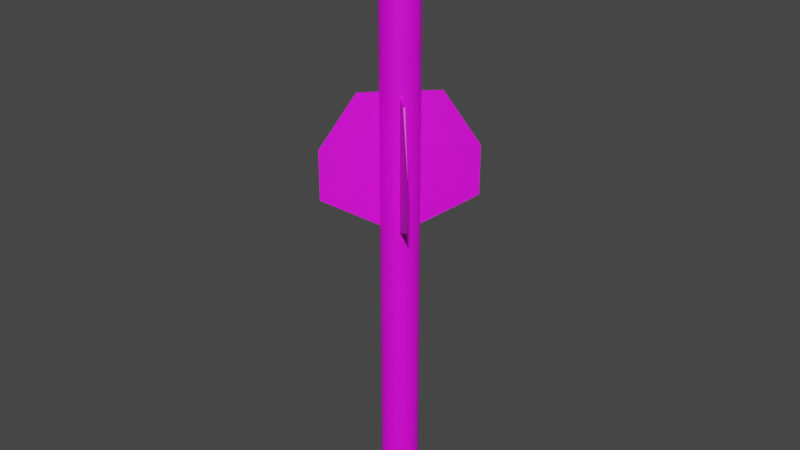 # Source: Red_Top.blend  (saved by Blender 2.80.75; exported with 4.5.12 LTS)
import bpy
from mathutils import Matrix  # noqa: F401  (used for matrix-valued properties, if any)

bpy.ops.wm.read_factory_settings(use_empty=True)
scene = bpy.context.scene
scene.name = 'Scene'

# ---- collections
col_collection = bpy.data.collections.new('Collection'); scene.collection.children.link(col_collection)

# ---- images (referenced by path relative to the original .blend; pixels are not part of the script)
import os
ASSET_DIR = os.environ.get("B2B_ASSET_DIR", "")  # directory of the original .blend (textures are referenced by path, not embedded)
HERE = os.path.dirname(os.path.abspath(__file__))  # packed textures are extracted next to this script under _unpacked/

def load_image(name, relpath, width, height, colorspace="sRGB"):
    """Load a texture the original file referenced (path relative to the .blend, or extracted next to this script)."""
    p = next((c for c in (os.path.join(HERE, relpath), os.path.join(ASSET_DIR, relpath)) if relpath and os.path.exists(c)), "")
    if p:
        img = bpy.data.images.load(p, check_existing=True)
        img.name = name
    else:  # same state as the original file: an image datablock whose file is absent (Cycles renders it pink)
        img = bpy.data.images.new(name, width, height)
        img.source = "FILE"
        img.filepath = "//" + (relpath or name)
    img.colorspace_settings.name = colorspace
    return img
img_red_top_png = load_image('Red Top.png', 'Red Top.png', 1024, 1024, 'sRGB')

# ---- materials (node trees are filled in below, after node groups)
mat_redtop = bpy.data.materials.new('RedTop')
mat_redtop.use_transparent_shadow = False

# ---- material node trees
mat_redtop.use_nodes = True; mat_redtop.node_tree.nodes.clear()
_N = mat_redtop.node_tree.nodes; _L = mat_redtop.node_tree.links
n0 = _N.new('ShaderNodeOutputMaterial'); n0.name = 'Material Output'; n0.location = (300, 300)
n1 = _N.new('ShaderNodeBsdfPrincipled'); n1.name = 'Principled BSDF'; n1.location = (10, 300)
n1.distribution = 'GGX'
n1.subsurface_method = 'BURLEY'
n1.inputs[3].default_value = 1.45
n1.inputs[27].default_value = (0.0, 0.0, 0.0, 1.0)
n1.inputs[28].default_value = 1.0
n2 = _N.new('ShaderNodeTexImage'); n2.name = 'Image Texture'; n2.location = (-336, 71)
n2.image = img_red_top_png
_L.new(n1.outputs[0], n0.inputs[0])
_L.new(n2.outputs[0], n1.inputs[0])
n0.is_active_output = True

# ---- world
world_world = bpy.data.worlds.new('World'); scene.world = world_world
world_world.use_nodes = True; world_world.node_tree.nodes.clear()
_N = world_world.node_tree.nodes; _L = world_world.node_tree.links
n0 = _N.new('ShaderNodeOutputWorld'); n0.name = 'World Output'; n0.location = (300, 300)
n1 = _N.new('ShaderNodeBackground'); n1.name = 'Background'; n1.location = (10, 300)
n1.inputs[0].default_value = (0.05088, 0.05088, 0.05088, 1.0)
_L.new(n1.outputs[0], n0.inputs[0])
n0.is_active_output = True
world_world.color = (0.05088, 0.05088, 0.05088)
world_world.use_sun_shadow = False
world_world.sun_shadow_jitter_overblur = 0.0

# ---- meshes
me_cylinder = bpy.data.meshes.new('Cylinder')
me_cylinder.from_pydata([(0.8815, -17.84, 0.4721), (0.8815, 10.66, 0.4721), (0.7725, -17.84, 0.635), (0.7725, 10.66, 0.635), (0.6338, -17.84, 0.7735), (0.6338, 10.66, 0.7735), (0.4707, -17.84, 0.8823), (0.4707, 10.66, 0.8823), (0.2895, -17.84, 0.9572), (0.2895, 10.66, 0.9572), (0.09721, -17.84, 0.9953), (0.09721, 10.66, 0.9953), (-0.09883, -17.84, 0.9951), (-0.09882, 10.66, 0.9951), (-0.2911, -17.84, 0.9567), (-0.2911, 10.66, 0.9567), (-0.4721, -17.84, 0.8815), (-0.4721, 10.66, 0.8815), (-0.635, -17.84, 0.7725), (-0.635, 10.66, 0.7725), (-0.7735, -17.84, 0.6338), (-0.7735, 10.66, 0.6338), (-0.8823, -17.84, 0.4707), (-0.8823, 10.66, 0.4707), (-0.9572, -17.84, 0.2895), (-0.9572, 10.66, 0.2895), (-0.9953, -17.84, 0.09721), (-0.9953, 10.66, 0.09721), (-0.9951, -17.84, -0.09883), (-0.9951, 10.66, -0.09882), (-0.9567, -17.84, -0.2911), (-0.9567, 10.66, -0.2911), (-0.8815, -17.84, -0.4721), (-0.8815, 10.66, -0.4721), (-0.7725, -17.84, -0.635), (-0.7725, 10.66, -0.635), (-0.6338, -17.84, -0.7735), (-0.6338, 10.66, -0.7735), (-0.4707, -17.84, -0.8823), (-0.4707, 10.66, -0.8823), (-0.2895, -17.84, -0.9572), (-0.2895, 10.66, -0.9572), (-0.09721, -17.84, -0.9953), (-0.09721, 10.66, -0.9953), (0.09882, -17.84, -0.9951), (0.09883, 10.66, -0.9951), (0.2911, -17.84, -0.9567), (0.2911, 10.66, -0.9567), (0.4721, -17.84, -0.8815), (0.4721, 10.66, -0.8815), (0.635, -17.84, -0.7725), (0.635, 10.66, -0.7725), (0.7735, -17.84, -0.6338), (0.7735, 10.66, -0.6338), (0.8823, -17.84, -0.4707), (0.8823, 10.66, -0.4707), (0.9572, -17.84, -0.2895), (0.9572, 10.66, -0.2895), (0.9953, -17.84, -0.09721), (0.9953, 10.66, -0.09721), (0.9951, -17.84, 0.09883), (0.9951, 10.66, 0.09883), (0.9567, -17.84, 0.2911), (0.9567, 10.66, 0.2911), (0.5643, 11.47, 0.4639), (0.644, 11.47, 0.3449), (0.463, 11.47, 0.5651), (0.3438, 11.47, 0.6445), (0.2115, 11.47, 0.6992), (0.07102, 11.47, 0.7271), (-0.07219, 11.47, 0.727), (-0.2126, 11.47, 0.6989), (-0.3449, 11.47, 0.644), (-0.4639, 11.47, 0.5643), (-0.5651, 11.47, 0.463), (-0.6445, 11.47, 0.3438), (-0.6992, 11.47, 0.2115), (-0.7271, 11.47, 0.07102), (-0.7269, 11.47, -0.07219), (-0.6989, 11.47, -0.2126), (-0.644, 11.47, -0.3449), (-0.5643, 11.47, -0.4639), (-0.463, 11.47, -0.5651), (-0.3438, 11.47, -0.6445), (-0.2115, 11.47, -0.6992), (-0.07101, 11.47, -0.7271), (0.0722, 11.47, -0.7269), (0.2126, 11.47, -0.6989), (0.3449, 11.47, -0.644), (0.4639, 11.47, -0.5643), (0.5651, 11.47, -0.463), (0.6445, 11.47, -0.3438), (0.6992, 11.47, -0.2115), (0.7271, 11.47, -0.07101), (0.727, 11.47, 0.0722), (0.6989, 11.47, 0.2126), (0.6672, 11.47, 0.5485), (0.7614, 11.47, 0.4078), (0.5474, 11.47, 0.6681), (0.4065, 11.47, 0.762), (0.25, 11.47, 0.8267), (0.08396, 11.47, 0.8596), (-0.08535, 11.47, 0.8595), (-0.2514, 11.47, 0.8263), (-0.4078, 11.47, 0.7614), (-0.5485, 11.47, 0.6672), (-0.6681, 11.47, 0.5474), (-0.762, 11.47, 0.4065), (-0.8267, 11.47, 0.25), (-0.8596, 11.47, 0.08396), (-0.8595, 11.47, -0.08535), (-0.8263, 11.47, -0.2514), (-0.7614, 11.47, -0.4078), (-0.6672, 11.47, -0.5485), (-0.5474, 11.47, -0.6681), (-0.4065, 11.47, -0.762), (-0.25, 11.47, -0.8267), (-0.08396, 11.47, -0.8596), (0.08536, 11.47, -0.8595), (0.2514, 11.47, -0.8263), (0.4078, 11.47, -0.7614), (0.5485, 11.47, -0.6672), (0.6681, 11.47, -0.5474), (0.762, 11.47, -0.4065), (0.8267, 11.47, -0.25), (0.8596, 11.47, -0.08396), (0.8595, 11.47, 0.08536), (0.8263, 11.47, 0.2514), (0.5643, 10.64, 0.4639), (0.644, 10.64, 0.3449), (0.463, 10.64, 0.5651), (0.3438, 10.64, 0.6445), (0.2115, 10.64, 0.6992), (0.07101, 10.64, 0.7271), (-0.07219, 10.64, 0.727), (-0.2126, 10.64, 0.6989), (-0.3449, 10.64, 0.644), (-0.4639, 10.64, 0.5643), (-0.5651, 10.64, 0.463), (-0.6445, 10.64, 0.3438), (-0.6992, 10.64, 0.2115), (-0.7271, 10.64, 0.07102), (-0.7269, 10.64, -0.07219), (-0.6989, 10.64, -0.2126), (-0.644, 10.64, -0.3449), (-0.5643, 10.64, -0.4639), (-0.463, 10.64, -0.5651), (-0.3438, 10.64, -0.6445), (-0.2115, 10.64, -0.6992), (-0.07101, 10.64, -0.7271), (0.0722, 10.64, -0.7269), (0.2126, 10.64, -0.6989), (0.3449, 10.64, -0.644), (0.4639, 10.64, -0.5643), (0.5651, 10.64, -0.463), (0.6445, 10.64, -0.3438), (0.6992, 10.64, -0.2115), (0.7271, 10.64, -0.07101), (0.727, 10.64, 0.0722), (0.6989, 10.64, 0.2126), (0.7997, -18.09, 0.4283), (0.7008, -18.09, 0.576), (0.5749, -18.09, 0.7017), (0.427, -18.09, 0.8004), (0.2626, -18.09, 0.8683), (0.08818, -18.09, 0.9028), (-0.08965, -18.09, 0.9027), (-0.264, -18.09, 0.8679), (-0.4283, -18.09, 0.7997), (-0.5761, -18.09, 0.7008), (-0.7017, -18.09, 0.5749), (-0.8004, -18.09, 0.427), (-0.8683, -18.09, 0.2626), (-0.9028, -18.09, 0.08818), (-0.9027, -18.09, -0.08965), (-0.8679, -18.09, -0.264), (-0.7997, -18.09, -0.4283), (-0.7008, -18.09, -0.576), (-0.5749, -18.09, -0.7017), (-0.427, -18.09, -0.8004), (-0.2626, -18.09, -0.8683), (-0.08818, -18.09, -0.9028), (0.08965, -18.09, -0.9027), (0.264, -18.09, -0.8679), (0.4283, -18.09, -0.7997), (0.576, -18.09, -0.7008), (0.7017, -18.09, -0.5749), (0.8004, -18.09, -0.427), (0.8683, -18.09, -0.2626), (0.9028, -18.09, -0.08818), (0.9027, -18.09, 0.08965), (0.8679, -18.09, 0.264), (0.6162, -18.4, 0.33), (0.5399, -18.4, 0.4438), (0.443, -18.4, 0.5407), (0.329, -18.4, 0.6167), (0.2024, -18.4, 0.669), (0.06794, -18.4, 0.6956), (-0.06908, -18.4, 0.6955), (-0.2034, -18.4, 0.6687), (-0.33, -18.4, 0.6162), (-0.4439, -18.4, 0.5399), (-0.5407, -18.4, 0.443), (-0.6167, -18.4, 0.329), (-0.669, -18.4, 0.2024), (-0.6956, -18.4, 0.06794), (-0.6955, -18.4, -0.06907), (-0.6687, -18.4, -0.2034), (-0.6162, -18.4, -0.33), (-0.5399, -18.4, -0.4438), (-0.443, -18.4, -0.5407), (-0.329, -18.4, -0.6167), (-0.2024, -18.4, -0.669), (-0.06795, -18.4, -0.6956), (0.06907, -18.4, -0.6955), (0.2034, -18.4, -0.6687), (0.33, -18.4, -0.6162), (0.4438, -18.4, -0.5399), (0.5407, -18.4, -0.443), (0.6167, -18.4, -0.329), (0.669, -18.4, -0.2024), (0.6956, -18.4, -0.06794), (0.6955, -18.4, 0.06907), (0.6687, -18.4, 0.2034), (-2.164e-06, -18.67, 0.0), (0.9951, -3.513, 0.09883), (0.9953, -3.513, -0.09721), (0.9572, -3.513, -0.2895), (0.8823, -3.513, -0.4707), (0.7735, -3.513, -0.6338), (0.635, -3.513, -0.7725), (0.4721, -3.513, -0.8815), (0.2911, -3.513, -0.9567), (0.09882, -3.513, -0.9951), (-0.09721, -3.513, -0.9953), (-0.2895, -3.513, -0.9572), (-0.4707, -3.513, -0.8823), (-0.6338, -3.513, -0.7735), (-0.7725, -3.513, -0.635), (-0.8815, -3.513, -0.4721), (-0.9567, -3.513, -0.2911), (-0.9951, -3.513, -0.09882), (-0.9953, -3.513, 0.09721), (-0.9572, -3.513, 0.2895), (-0.8823, -3.513, 0.4707), (-0.7735, -3.513, 0.6338), (-0.635, -3.513, 0.7725), (-0.4721, -3.513, 0.8815), (-0.2911, -3.513, 0.9567), (-0.09883, -3.513, 0.9951), (0.09721, -3.513, 0.9953), (0.2895, -3.513, 0.9572), (0.4707, -3.513, 0.8823), (0.6338, -3.513, 0.7735), (0.7725, -3.513, 0.635), (0.8815, -3.513, 0.4721), (0.9567, -3.513, 0.2911), (0.8815, 3.402, 0.4721), (0.9567, 3.402, 0.2911), (0.9951, 3.402, 0.09883), (0.9953, 3.402, -0.09721), (0.9572, 3.402, -0.2895), (0.8823, 3.402, -0.4707), (0.7735, 3.402, -0.6338), (0.635, 3.402, -0.7725), (0.4721, 3.402, -0.8815), (0.2911, 3.402, -0.9567), (0.09883, 3.402, -0.9951), (-0.09721, 3.402, -0.9953), (-0.2895, 3.402, -0.9572), (-0.4707, 3.402, -0.8823), (-0.6338, 3.402, -0.7735), (-0.7725, 3.402, -0.635), (-0.8815, 3.402, -0.4721), (-0.9567, 3.402, -0.2911), (-0.9951, 3.402, -0.09882), (-0.9953, 3.402, 0.09721), (-0.9572, 3.402, 0.2895), (-0.8823, 3.402, 0.4707), (-0.7735, 3.402, 0.6338), (-0.635, 3.402, 0.7725), (-0.4721, 3.402, 0.8815), (-0.2911, 3.402, 0.9567), (-0.09882, 3.402, 0.9951), (0.09721, 3.402, 0.9953), (0.2895, 3.402, 0.9572), (0.4707, 3.402, 0.8823), (0.6338, 3.402, 0.7735), (0.7725, 3.402, 0.635), (0.8815, 8.795, 0.4721), (0.9567, 8.795, 0.2911), (0.9951, 8.795, 0.09883), (0.9953, 8.795, -0.09721), (0.9572, 8.795, -0.2895), (0.8823, 8.795, -0.4707), (0.7735, 8.795, -0.6338), (0.635, 8.795, -0.7725), (0.4721, 8.795, -0.8815), (0.2911, 8.795, -0.9567), (0.09883, 8.795, -0.9951), (-0.09721, 8.795, -0.9953), (-0.2895, 8.795, -0.9572), (-0.4707, 8.795, -0.8823), (-0.6338, 8.795, -0.7735), (-0.7725, 8.795, -0.635), (-0.8815, 8.795, -0.4721), (-0.9567, 8.795, -0.2911), (-0.9951, 8.795, -0.09882), (-0.9953, 8.795, 0.09721), (-0.9572, 8.795, 0.2895), (-0.8823, 8.795, 0.4707), (-0.7735, 8.795, 0.6338), (-0.635, 8.795, 0.7725), (-0.4721, 8.795, 0.8815), (-0.2911, 8.795, 0.9567), (-0.09882, 8.795, 0.9951), (0.09721, 8.795, 0.9953), (0.2895, 8.795, 0.9572), (0.4707, 8.795, 0.8823), (0.6338, 8.795, 0.7735), (0.7725, 8.795, 0.635), (-2.061, 3.402, -0.05068), (-2.061, 3.402, 0.04734), (-3.908, -2.092, -0.00317), (-3.908, 0.56, -0.00317), (2.061, 3.402, 0.05068), (2.061, 3.402, -0.04733), (3.908, -2.092, 0.003177), (3.908, 0.56, 0.003178), (-0.05068, 3.402, 2.061), (0.04734, 3.402, 2.061), (-0.003171, 0.56, 3.908), (-0.003172, -2.092, 3.908), (0.05068, 3.402, -2.061), (-0.04733, 3.402, -2.061), (0.003175, 0.56, -3.908), (-0.002247, 10.66, 2.771), (0.003174, -2.092, -3.908), (0.002252, 10.66, -2.771), (2.771, 10.66, 0.002254), (-2.771, 10.66, -0.002248), (0.4948, 10.64, 0.4067), (0.5646, 10.64, 0.3024), (0.4059, 10.64, 0.4954), (0.3015, 10.64, 0.5651), (0.1854, 10.64, 0.6131), (0.06226, 10.64, 0.6375), (-0.0633, 10.64, 0.6374), (-0.1864, 10.64, 0.6128), (-0.3024, 10.64, 0.5646), (-0.4067, 10.64, 0.4948), (-0.4954, 10.64, 0.4059), (-0.5651, 10.64, 0.3015), (-0.6131, 10.64, 0.1854), (-0.6375, 10.64, 0.06226), (-0.6374, 10.64, -0.06329), (-0.6128, 10.64, -0.1864), (-0.5646, 10.64, -0.3024), (-0.4948, 10.64, -0.4067), (-0.4059, 10.64, -0.4954), (-0.3015, 10.64, -0.5651), (-0.1854, 10.64, -0.6131), (-0.06226, 10.64, -0.6375), (0.0633, 10.64, -0.6374), (0.1864, 10.64, -0.6128), (0.3024, 10.64, -0.5646), (0.4067, 10.64, -0.4948), (0.4954, 10.64, -0.4059), (0.5651, 10.64, -0.3015), (0.6131, 10.64, -0.1854), (0.6375, 10.64, -0.06226), (0.6374, 10.64, 0.0633), (0.6128, 10.64, 0.1864), (0.4948, 10.64, 0.4067), (0.5646, 10.64, 0.3024), (0.4059, 10.64, 0.4954), (0.3015, 10.64, 0.5651), (0.1854, 10.64, 0.6131), (0.06226, 10.64, 0.6375), (-0.0633, 10.64, 0.6374), (-0.1864, 10.64, 0.6128), (-0.3024, 10.64, 0.5646), (-0.4067, 10.64, 0.4948), (-0.4954, 10.64, 0.4059), (-0.5651, 10.64, 0.3015), (-0.6131, 10.64, 0.1854), (-0.6375, 10.64, 0.06226), (-0.6374, 10.64, -0.06329), (-0.6128, 10.64, -0.1864), (-0.5646, 10.64, -0.3024), (-0.4948, 10.64, -0.4067), (-0.4059, 10.64, -0.4954), (-0.3015, 10.64, -0.5651), (-0.1854, 10.64, -0.6131), (-0.06226, 10.64, -0.6375), (0.0633, 10.64, -0.6374), (0.1864, 10.64, -0.6128), (0.3024, 10.64, -0.5646), (0.4067, 10.64, -0.4948), (0.4954, 10.64, -0.4059), (0.5651, 10.64, -0.3015), (0.6131, 10.64, -0.1854), (0.6375, 10.64, -0.06226), (0.6374, 10.64, 0.0633), (0.6128, 10.64, 0.1864), (0.4948, 11.43, 0.4067), (0.5646, 11.43, 0.3024), (0.4059, 11.43, 0.4954), (0.3015, 11.43, 0.5651), (0.1854, 11.43, 0.6131), (0.06226, 11.43, 0.6375), (-0.0633, 11.43, 0.6374), (-0.1864, 11.43, 0.6128), (-0.3024, 11.43, 0.5646), (-0.4067, 11.43, 0.4948), (-0.4954, 11.43, 0.4059), (-0.5651, 11.43, 0.3015), (-0.6131, 11.43, 0.1854), (-0.6375, 11.43, 0.06227), (-0.6374, 11.43, -0.06329), (-0.6128, 11.43, -0.1864), (-0.5646, 11.43, -0.3024), (-0.4948, 11.43, -0.4067), (-0.4059, 11.43, -0.4954), (-0.3015, 11.43, -0.5651), (-0.1854, 11.43, -0.6131), (-0.06226, 11.43, -0.6375), (0.0633, 11.43, -0.6374), (0.1864, 11.43, -0.6128), (0.3024, 11.43, -0.5646), (0.4067, 11.43, -0.4948), (0.4954, 11.43, -0.4059), (0.5651, 11.43, -0.3015), (0.6131, 11.43, -0.1854), (0.6375, 11.43, -0.06226), (0.6374, 11.43, 0.0633), (0.6128, 11.43, 0.1864), (0.3844, 11.43, 0.316), (0.4387, 11.43, 0.2349), (0.3154, 11.43, 0.3849), (0.2342, 11.43, 0.439), (0.1441, 11.43, 0.4763), (0.04837, 11.43, 0.4953), (-0.04917, 11.43, 0.4952), (-0.1448, 11.43, 0.4761), (-0.2349, 11.43, 0.4387), (-0.316, 11.43, 0.3844), (-0.3849, 11.43, 0.3154), (-0.439, 11.43, 0.2342), (-0.4763, 11.43, 0.1441), (-0.4953, 11.43, 0.04838), (-0.4952, 11.43, -0.04917), (-0.4761, 11.43, -0.1448), (-0.4387, 11.43, -0.2349), (-0.3844, 11.43, -0.316), (-0.3154, 11.43, -0.3849), (-0.2342, 11.43, -0.439), (-0.1441, 11.43, -0.4763), (-0.04837, 11.43, -0.4952), (0.04918, 11.43, -0.4952), (0.1448, 11.43, -0.4761), (0.2349, 11.43, -0.4387), (0.316, 11.43, -0.3844), (0.3849, 11.43, -0.3154), (0.439, 11.43, -0.2342), (0.4763, 11.43, -0.1441), (0.4953, 11.43, -0.04837), (0.4952, 11.43, 0.04918), (0.4761, 11.43, 0.1448), (0.3844, 10.78, 0.316), (0.4387, 10.78, 0.2349), (0.3154, 10.78, 0.3849), (0.2342, 10.78, 0.439), (0.1441, 10.78, 0.4763), (0.04837, 10.78, 0.4953), (-0.04918, 10.78, 0.4952), (-0.1448, 10.78, 0.4761), (-0.2349, 10.78, 0.4387), (-0.316, 10.78, 0.3844), (-0.3849, 10.78, 0.3154), (-0.439, 10.78, 0.2342), (-0.4763, 10.78, 0.1441), (-0.4953, 10.78, 0.04838), (-0.4952, 10.78, -0.04917), (-0.4761, 10.78, -0.1448), (-0.4387, 10.78, -0.2349), (-0.3844, 10.78, -0.316), (-0.3154, 10.78, -0.3849), (-0.2342, 10.78, -0.439), (-0.1441, 10.78, -0.4763), (-0.04837, 10.78, -0.4952), (0.04918, 10.78, -0.4952), (0.1448, 10.78, -0.4761), (0.2349, 10.78, -0.4387), (0.316, 10.78, -0.3844), (0.3849, 10.78, -0.3154), (0.439, 10.78, -0.2342), (0.4763, 10.78, -0.1441), (0.4953, 10.78, -0.04837), (0.4952, 10.78, 0.04918), (0.4761, 10.78, 0.1448)], [], [(289, 1, 3, 320), (320, 3, 5, 319), (319, 5, 7, 318), (318, 7, 9, 317), (317, 9, 11, 316), (315, 13, 15, 314), (314, 15, 17, 313), (313, 17, 19, 312), (312, 19, 21, 311), (311, 21, 23, 310), (310, 23, 25, 309), (309, 25, 27, 308), (307, 29, 31, 306), (306, 31, 33, 305), (305, 33, 35, 304), (304, 35, 37, 303), (303, 37, 39, 302), (302, 39, 41, 301), (301, 41, 43, 300), (300, 338, 299), (299, 45, 47, 298), (298, 47, 49, 297), (297, 49, 51, 296), (296, 51, 53, 295), (295, 53, 55, 294), (294, 55, 57, 293), (293, 57, 59, 292), (15, 13, 102, 103), (291, 61, 63, 290), (290, 63, 1, 289), (4, 6, 163, 162), (86, 85, 149, 150), (33, 31, 111, 112), (51, 49, 120, 121), (7, 5, 98, 99), (25, 23, 107, 108), (43, 41, 116, 117), (61, 59, 125, 126), (17, 15, 103, 104), (35, 33, 112, 113), (53, 51, 121, 122), (9, 7, 99, 100), (27, 25, 108, 109), (45, 43, 117, 118), (63, 61, 126, 127), (19, 17, 104, 105), (37, 35, 113, 114), (55, 53, 122, 123), (11, 9, 100, 101), (29, 27, 109, 110), (47, 45, 118, 119), (3, 1, 97, 96), (1, 63, 127, 97), (21, 19, 105, 106), (39, 37, 114, 115), (57, 55, 123, 124), (13, 11, 101, 102), (31, 29, 110, 111), (49, 47, 119, 120), (5, 3, 96, 98), (23, 21, 106, 107), (41, 39, 115, 116), (59, 57, 124, 125), (65, 64, 96, 97), (64, 66, 98, 96), (66, 67, 99, 98), (67, 68, 100, 99), (68, 69, 101, 100), (69, 70, 102, 101), (70, 71, 103, 102), (71, 72, 104, 103), (72, 73, 105, 104), (73, 74, 106, 105), (74, 75, 107, 106), (75, 76, 108, 107), (76, 77, 109, 108), (77, 78, 110, 109), (78, 79, 111, 110), (79, 80, 112, 111), (80, 81, 113, 112), (81, 82, 114, 113), (82, 83, 115, 114), (83, 84, 116, 115), (84, 85, 117, 116), (85, 86, 118, 117), (86, 87, 119, 118), (87, 88, 120, 119), (88, 89, 121, 120), (89, 90, 122, 121), (90, 91, 123, 122), (91, 92, 124, 123), (92, 93, 125, 124), (93, 94, 126, 125), (94, 95, 127, 126), (95, 65, 97, 127), (136, 135, 348, 349), (73, 72, 136, 137), (87, 86, 150, 151), (74, 73, 137, 138), (88, 87, 151, 152), (75, 74, 138, 139), (89, 88, 152, 153), (76, 75, 139, 140), (90, 89, 153, 154), (77, 76, 140, 141), (91, 90, 154, 155), (78, 77, 141, 142), (64, 65, 129, 128), (92, 91, 155, 156), (79, 78, 142, 143), (66, 64, 128, 130), (93, 92, 156, 157), (80, 79, 143, 144), (67, 66, 130, 131), (94, 93, 157, 158), (81, 80, 144, 145), (68, 67, 131, 132), (95, 94, 158, 159), (82, 81, 145, 146), (69, 68, 132, 133), (65, 95, 159, 129), (83, 82, 146, 147), (70, 69, 133, 134), (84, 83, 147, 148), (71, 70, 134, 135), (85, 84, 148, 149), (72, 71, 135, 136), (160, 161, 193, 192), (22, 24, 172, 171), (40, 42, 181, 180), (58, 60, 190, 189), (14, 16, 168, 167), (32, 34, 177, 176), (50, 52, 186, 185), (6, 8, 164, 163), (24, 26, 173, 172), (42, 44, 182, 181), (60, 62, 191, 190), (16, 18, 169, 168), (34, 36, 178, 177), (52, 54, 187, 186), (8, 10, 165, 164), (26, 28, 174, 173), (44, 46, 183, 182), (0, 2, 161, 160), (62, 0, 160, 191), (18, 20, 170, 169), (36, 38, 179, 178), (54, 56, 188, 187), (10, 12, 166, 165), (28, 30, 175, 174), (46, 48, 184, 183), (2, 4, 162, 161), (20, 22, 171, 170), (38, 40, 180, 179), (56, 58, 189, 188), (12, 14, 167, 166), (30, 32, 176, 175), (48, 50, 185, 184), (195, 196, 224), (187, 188, 220, 219), (174, 175, 207, 206), (161, 162, 194, 193), (188, 189, 221, 220), (175, 176, 208, 207), (162, 163, 195, 194), (189, 190, 222, 221), (176, 177, 209, 208), (163, 164, 196, 195), (190, 191, 223, 222), (177, 178, 210, 209), (164, 165, 197, 196), (191, 160, 192, 223), (178, 179, 211, 210), (165, 166, 198, 197), (179, 180, 212, 211), (166, 167, 199, 198), (180, 181, 213, 212), (167, 168, 200, 199), (181, 182, 214, 213), (168, 169, 201, 200), (182, 183, 215, 214), (169, 170, 202, 201), (183, 184, 216, 215), (170, 171, 203, 202), (184, 185, 217, 216), (171, 172, 204, 203), (185, 186, 218, 217), (172, 173, 205, 204), (186, 187, 219, 218), (173, 174, 206, 205), (62, 256, 255, 0), (222, 223, 224), (209, 210, 224), (196, 197, 224), (223, 192, 224), (210, 211, 224), (197, 198, 224), (211, 212, 224), (198, 199, 224), (212, 213, 224), (199, 200, 224), (213, 214, 224), (200, 201, 224), (214, 215, 224), (201, 202, 224), (215, 216, 224), (202, 203, 224), (216, 217, 224), (203, 204, 224), (217, 218, 224), (204, 205, 224), (218, 219, 224), (205, 206, 224), (192, 193, 224), (219, 220, 224), (206, 207, 224), (193, 194, 224), (220, 221, 224), (207, 208, 224), (194, 195, 224), (221, 222, 224), (208, 209, 224), (60, 225, 256, 62), (58, 226, 225, 60), (56, 227, 226, 58), (54, 228, 227, 56), (52, 229, 228, 54), (50, 230, 229, 52), (48, 231, 230, 50), (46, 232, 231, 48), (44, 233, 232, 46), (42, 234, 233, 44), (40, 235, 234, 42), (38, 236, 235, 40), (36, 237, 236, 38), (34, 238, 237, 36), (32, 239, 238, 34), (30, 240, 239, 32), (28, 241, 240, 30), (26, 242, 241, 28), (24, 243, 242, 26), (22, 244, 243, 24), (20, 245, 244, 22), (18, 246, 245, 20), (16, 247, 246, 18), (14, 248, 247, 16), (12, 249, 248, 14), (10, 250, 249, 12), (8, 251, 250, 10), (6, 252, 251, 8), (4, 253, 252, 6), (2, 254, 253, 4), (0, 255, 254, 2), (256, 258, 257, 255), (225, 259, 258, 256), (227, 261, 260, 226), (228, 262, 261, 227), (229, 263, 262, 228), (230, 264, 263, 229), (231, 265, 264, 230), (232, 266, 265, 231), (233, 267, 266, 232), (268, 267, 333, 334), (235, 269, 268, 234), (236, 270, 269, 235), (237, 271, 270, 236), (238, 272, 271, 237), (239, 273, 272, 238), (240, 274, 273, 239), (241, 275, 274, 240), (243, 277, 276, 242), (244, 278, 277, 243), (245, 279, 278, 244), (246, 280, 279, 245), (247, 281, 280, 246), (248, 282, 281, 247), (249, 283, 282, 248), (251, 285, 284, 250), (252, 286, 285, 251), (253, 287, 286, 252), (254, 288, 287, 253), (255, 257, 288, 254), (258, 290, 289, 257), (259, 291, 290, 258), (260, 292, 291, 259), (261, 293, 292, 260), (262, 294, 293, 261), (263, 295, 294, 262), (264, 296, 295, 263), (265, 297, 296, 264), (266, 298, 297, 265), (267, 299, 298, 266), (268, 300, 299, 267), (269, 301, 300, 268), (270, 302, 301, 269), (271, 303, 302, 270), (272, 304, 303, 271), (273, 305, 304, 272), (274, 306, 305, 273), (275, 307, 306, 274), (276, 308, 307, 275), (277, 309, 308, 276), (278, 310, 309, 277), (279, 311, 310, 278), (280, 312, 311, 279), (281, 313, 312, 280), (282, 314, 313, 281), (283, 315, 314, 282), (284, 316, 315, 283), (285, 317, 316, 284), (286, 318, 317, 285), (287, 319, 318, 286), (288, 320, 319, 287), (257, 289, 320, 288), (276, 275, 321, 322), (242, 276, 322, 324, 323), (241, 323, 324, 321, 275), (322, 321, 324), (241, 242, 323), (326, 325, 328), (260, 259, 325, 326), (225, 327, 328, 325, 259), (226, 260, 326, 328, 327), (225, 226, 327), (284, 283, 329, 330), (250, 284, 330, 331, 332), (249, 332, 331, 329, 283), (249, 250, 332), (330, 329, 331), (233, 337, 335, 333, 267), (316, 11, 336), (234, 268, 334, 335, 337), (334, 333, 335), (233, 234, 337), (13, 315, 336), (316, 336, 315), (11, 13, 336), (291, 339, 61), (292, 59, 339), (292, 339, 291), (43, 45, 338), (300, 43, 338), (59, 61, 339), (45, 299, 338), (308, 27, 340), (29, 307, 340), (308, 340, 307), (27, 29, 340), (354, 353, 385, 386), (150, 149, 362, 363), (137, 136, 349, 350), (151, 150, 363, 364), (138, 137, 350, 351), (152, 151, 364, 365), (139, 138, 351, 352), (153, 152, 365, 366), (140, 139, 352, 353), (154, 153, 366, 367), (141, 140, 353, 354), (155, 154, 367, 368), (142, 141, 354, 355), (128, 129, 342, 341), (156, 155, 368, 369), (143, 142, 355, 356), (130, 128, 341, 343), (157, 156, 369, 370), (144, 143, 356, 357), (131, 130, 343, 344), (158, 157, 370, 371), (145, 144, 357, 358), (132, 131, 344, 345), (159, 158, 371, 372), (146, 145, 358, 359), (133, 132, 345, 346), (129, 159, 372, 342), (147, 146, 359, 360), (134, 133, 346, 347), (148, 147, 360, 361), (135, 134, 347, 348), (149, 148, 361, 362), (389, 388, 420, 421), (368, 367, 399, 400), (355, 354, 386, 387), (341, 342, 374, 373), (369, 368, 400, 401), (356, 355, 387, 388), (343, 341, 373, 375), (370, 369, 401, 402), (357, 356, 388, 389), (344, 343, 375, 376), (371, 370, 402, 403), (358, 357, 389, 390), (345, 344, 376, 377), (372, 371, 403, 404), (359, 358, 390, 391), (346, 345, 377, 378), (342, 372, 404, 374), (360, 359, 391, 392), (347, 346, 378, 379), (361, 360, 392, 393), (348, 347, 379, 380), (362, 361, 393, 394), (349, 348, 380, 381), (363, 362, 394, 395), (350, 349, 381, 382), (364, 363, 395, 396), (351, 350, 382, 383), (365, 364, 396, 397), (352, 351, 383, 384), (366, 365, 397, 398), (353, 352, 384, 385), (367, 366, 398, 399), (424, 423, 455, 456), (376, 375, 407, 408), (403, 402, 434, 435), (390, 389, 421, 422), (377, 376, 408, 409), (404, 403, 435, 436), (391, 390, 422, 423), (378, 377, 409, 410), (374, 404, 436, 406), (392, 391, 423, 424), (379, 378, 410, 411), (393, 392, 424, 425), (380, 379, 411, 412), (394, 393, 425, 426), (381, 380, 412, 413), (395, 394, 426, 427), (382, 381, 413, 414), (396, 395, 427, 428), (383, 382, 414, 415), (397, 396, 428, 429), (384, 383, 415, 416), (398, 397, 429, 430), (385, 384, 416, 417), (399, 398, 430, 431), (386, 385, 417, 418), (400, 399, 431, 432), (387, 386, 418, 419), (373, 374, 406, 405), (401, 400, 432, 433), (388, 387, 419, 420), (375, 373, 405, 407), (402, 401, 433, 434), (459, 458, 490, 491), (411, 410, 442, 443), (425, 424, 456, 457), (412, 411, 443, 444), (426, 425, 457, 458), (413, 412, 444, 445), (427, 426, 458, 459), (414, 413, 445, 446), (428, 427, 459, 460), (415, 414, 446, 447), (429, 428, 460, 461), (416, 415, 447, 448), (430, 429, 461, 462), (417, 416, 448, 449), (431, 430, 462, 463), (418, 417, 449, 450), (432, 431, 463, 464), (419, 418, 450, 451), (405, 406, 438, 437), (433, 432, 464, 465), (420, 419, 451, 452), (407, 405, 437, 439), (434, 433, 465, 466), (421, 420, 452, 453), (408, 407, 439, 440), (435, 434, 466, 467), (422, 421, 453, 454), (409, 408, 440, 441), (436, 435, 467, 468), (423, 422, 454, 455), (410, 409, 441, 442), (406, 436, 468, 438), (469, 470, 500, 499, 498, 497, 496, 495, 494, 493, 492, 491, 490, 489, 488, 487, 486, 485, 484, 483, 482, 481, 480, 479, 478, 477, 476, 475, 474, 473, 472, 471), (446, 445, 477, 478), (460, 459, 491, 492), (447, 446, 478, 479), (461, 460, 492, 493), (448, 447, 479, 480), (462, 461, 493, 494), (449, 448, 480, 481), (463, 462, 494, 495), (450, 449, 481, 482), (464, 463, 495, 496), (451, 450, 482, 483), (437, 438, 470, 469), (465, 464, 496, 497), (452, 451, 483, 484), (439, 437, 469, 471), (466, 465, 497, 498), (453, 452, 484, 485), (440, 439, 471, 472), (467, 466, 498, 499), (454, 453, 485, 486), (441, 440, 472, 473), (468, 467, 499, 500), (455, 454, 486, 487), (442, 441, 473, 474), (438, 468, 500, 470), (456, 455, 487, 488), (443, 442, 474, 475), (457, 456, 488, 489), (444, 443, 475, 476), (458, 457, 489, 490), (445, 444, 476, 477), (62, 0, 2, 4, 6, 8, 10, 12, 14, 16, 18, 20, 22, 24, 26, 28, 30, 32, 34, 36, 38, 40, 42, 44, 46, 48, 50, 52, 54, 56, 58, 60)])
_uv = me_cylinder.uv_layers.new(name='UVMap')
_uv.uv.foreach_set('vector', [0.03519, 0.1335, 0.03519, 0.07786, 0.04033, 0.0779, 0.04033, 0.1335, 0.04033, 0.1335, 0.04033, 0.0779, 0.04481, 0.07795, 0.04481, 0.1336, 0.09723, 0.1336, 0.09723, 0.07795, 0.1018, 0.07789, 0.1018, 0.1335, 0.1018, 0.1335, 0.1018, 0.07789, 0.107, 0.07785, 0.107, 0.1335, 0.107, 0.1335, 0.107, 0.07785, 0.1126, 0.07783, 0.1126, 0.1334, 0.1185, 0.1334, 0.1185, 0.07782, 0.1243, 0.07783, 0.1243, 0.1334, 0.1243, 0.1334, 0.1243, 0.07783, 0.1299, 0.07786, 0.1299, 0.1335, 0.1299, 0.1335, 0.1299, 0.07786, 0.135, 0.0779, 0.135, 0.1335, 0.135, 0.1335, 0.135, 0.0779, 0.1395, 0.07795, 0.1395, 0.1336, 0.1869, 0.1334, 0.1869, 0.07779, 0.1823, 0.07774, 0.1823, 0.1333, 0.1823, 0.1333, 0.1823, 0.07774, 0.1771, 0.0777, 0.1771, 0.1333, 0.1771, 0.1333, 0.1771, 0.0777, 0.1714, 0.07767, 0.1714, 0.1333, 0.1656, 0.1333, 0.1656, 0.07766, 0.1598, 0.07767, 0.1598, 0.1333, 0.1598, 0.1333, 0.1598, 0.07767, 0.1542, 0.0777, 0.1542, 0.1333, 0.1542, 0.1333, 0.1542, 0.0777, 0.1491, 0.07774, 0.1491, 0.1333, 0.1491, 0.1333, 0.1491, 0.07774, 0.1446, 0.0778, 0.1446, 0.1334, 0.04988, 0.1336, 0.04988, 0.07795, 0.05446, 0.07789, 0.05446, 0.1335, 0.05446, 0.1335, 0.05446, 0.07789, 0.05966, 0.07785, 0.05966, 0.1335, 0.05966, 0.1335, 0.05966, 0.07785, 0.06529, 0.07783, 0.06529, 0.1334, 0.5849, 0.3676, 0.5906, 0.3057, 0.5906, 0.3686, 0.07113, 0.1334, 0.07113, 0.07782, 0.07695, 0.07783, 0.07695, 0.1334, 0.07695, 0.1334, 0.07695, 0.07783, 0.08254, 0.07786, 0.08254, 0.1335, 0.08254, 0.1335, 0.08254, 0.07786, 0.08767, 0.0779, 0.08767, 0.1335, 0.08767, 0.1335, 0.08767, 0.0779, 0.09216, 0.07795, 0.09216, 0.1336, 0.002537, 0.1336, 0.002537, 0.07795, 0.007112, 0.07789, 0.007112, 0.1335, 0.007112, 0.1335, 0.007112, 0.07789, 0.01231, 0.07785, 0.01231, 0.1335, 0.01231, 0.1335, 0.01231, 0.07785, 0.01794, 0.07783, 0.01794, 0.1334, 0.1243, 0.07783, 0.1185, 0.07782, 0.1184, 0.05357, 0.1235, 0.05358, 0.02378, 0.1334, 0.02378, 0.07782, 0.02961, 0.07783, 0.02961, 0.1334, 0.02961, 0.1334, 0.02961, 0.07783, 0.03519, 0.07786, 0.03519, 0.1335, 0.09723, 0.9297, 0.1018, 0.9296, 0.1033, 0.9371, 0.09917, 0.9371, 0.6039, 0.5148, 0.6039, 0.5191, 0.579, 0.5191, 0.5789, 0.5148, 0.1542, 0.0777, 0.1598, 0.07767, 0.1606, 0.05342, 0.1558, 0.05344, 0.08767, 0.0779, 0.08254, 0.07786, 0.08093, 0.0536, 0.08537, 0.05364, 0.1018, 0.07789, 0.09723, 0.07795, 0.1001, 0.05368, 0.104, 0.05363, 0.1771, 0.0777, 0.1823, 0.07774, 0.1801, 0.05347, 0.1756, 0.05344, 0.06529, 0.07783, 0.05966, 0.07785, 0.06117, 0.0536, 0.06604, 0.05358, 0.02378, 0.07782, 0.01794, 0.07783, 0.01869, 0.05358, 0.02373, 0.05357, 0.1299, 0.07786, 0.1243, 0.07783, 0.1235, 0.05358, 0.1283, 0.0536, 0.1491, 0.07774, 0.1542, 0.0777, 0.1558, 0.05344, 0.1514, 0.05348, 0.09216, 0.07795, 0.08767, 0.0779, 0.08537, 0.05364, 0.08924, 0.05368, 0.107, 0.07785, 0.1018, 0.07789, 0.104, 0.05363, 0.1085, 0.0536, 0.1714, 0.07767, 0.1771, 0.0777, 0.1756, 0.05344, 0.1707, 0.05342, 0.07113, 0.07782, 0.06529, 0.07783, 0.06604, 0.05358, 0.07108, 0.05357, 0.02961, 0.07783, 0.02378, 0.07782, 0.02373, 0.05357, 0.02876, 0.05358, 0.135, 0.0779, 0.1299, 0.07786, 0.1283, 0.0536, 0.1327, 0.05364, 0.1446, 0.0778, 0.1491, 0.07774, 0.1514, 0.05348, 0.1475, 0.05353, 0.007112, 0.07789, 0.002537, 0.07795, 0.005382, 0.05368, 0.009334, 0.05363, 0.1126, 0.07783, 0.107, 0.07785, 0.1085, 0.0536, 0.1134, 0.05358, 0.1656, 0.07766, 0.1714, 0.07767, 0.1707, 0.05342, 0.1657, 0.05341, 0.07695, 0.07783, 0.07113, 0.07782, 0.07108, 0.05357, 0.07611, 0.05358, 0.04033, 0.0779, 0.03519, 0.07786, 0.03359, 0.0536, 0.03802, 0.05364, 0.03519, 0.07786, 0.02961, 0.07783, 0.02876, 0.05358, 0.03359, 0.0536, 0.1395, 0.07795, 0.135, 0.0779, 0.1327, 0.05364, 0.1366, 0.05368, 0.05446, 0.07789, 0.04988, 0.07795, 0.05273, 0.05368, 0.05668, 0.05363, 0.01231, 0.07785, 0.007112, 0.07789, 0.009334, 0.05363, 0.01383, 0.0536, 0.1185, 0.07782, 0.1126, 0.07783, 0.1134, 0.05358, 0.1184, 0.05357, 0.1598, 0.07767, 0.1656, 0.07766, 0.1657, 0.05341, 0.1606, 0.05342, 0.08254, 0.07786, 0.07695, 0.07783, 0.07611, 0.05358, 0.08093, 0.0536, 0.04481, 0.07795, 0.04033, 0.0779, 0.03802, 0.05364, 0.04189, 0.05368, 0.1823, 0.07774, 0.1869, 0.07779, 0.184, 0.05352, 0.1801, 0.05347, 0.05966, 0.07785, 0.05446, 0.07789, 0.05668, 0.05363, 0.06117, 0.0536, 0.01794, 0.07783, 0.01231, 0.07785, 0.01383, 0.0536, 0.01869, 0.05358, 0.2391, 0.5839, 0.2399, 0.5797, 0.2439, 0.58, 0.2429, 0.585, 0.2399, 0.5797, 0.2399, 0.5754, 0.2439, 0.575, 0.2439, 0.58, 0.2399, 0.5754, 0.2391, 0.5712, 0.2429, 0.57, 0.2439, 0.575, 0.2391, 0.5712, 0.2374, 0.5672, 0.2409, 0.5653, 0.2429, 0.57, 0.2374, 0.5672, 0.235, 0.5637, 0.2381, 0.5611, 0.2409, 0.5653, 0.235, 0.5637, 0.232, 0.5606, 0.2345, 0.5576, 0.2381, 0.5611, 0.232, 0.5606, 0.2285, 0.5583, 0.2303, 0.5547, 0.2345, 0.5576, 0.2285, 0.5583, 0.2245, 0.5566, 0.2257, 0.5528, 0.2303, 0.5547, 0.2245, 0.5566, 0.2203, 0.5558, 0.2207, 0.5518, 0.2257, 0.5528, 0.2203, 0.5558, 0.216, 0.5558, 0.2156, 0.5518, 0.2207, 0.5518, 0.216, 0.5558, 0.2118, 0.5566, 0.2107, 0.5528, 0.2156, 0.5518, 0.2118, 0.5566, 0.2079, 0.5583, 0.206, 0.5547, 0.2107, 0.5528, 0.2079, 0.5583, 0.2043, 0.5606, 0.2018, 0.5576, 0.206, 0.5547, 0.2043, 0.5606, 0.2013, 0.5637, 0.1982, 0.5611, 0.2018, 0.5576, 0.2013, 0.5637, 0.1989, 0.5672, 0.1954, 0.5653, 0.1982, 0.5611, 0.1989, 0.5672, 0.1973, 0.5712, 0.1935, 0.57, 0.1954, 0.5653, 0.1973, 0.5712, 0.1964, 0.5754, 0.1925, 0.575, 0.1935, 0.57, 0.1964, 0.5754, 0.1964, 0.5797, 0.1925, 0.58, 0.1925, 0.575, 0.1964, 0.5797, 0.1973, 0.5839, 0.1935, 0.585, 0.1925, 0.58, 0.1973, 0.5839, 0.1989, 0.5878, 0.1954, 0.5897, 0.1935, 0.585, 0.1989, 0.5878, 0.2013, 0.5914, 0.1982, 0.5939, 0.1954, 0.5897, 0.2013, 0.5914, 0.2043, 0.5944, 0.2018, 0.5975, 0.1982, 0.5939, 0.2043, 0.5944, 0.2079, 0.5968, 0.206, 0.6003, 0.2018, 0.5975, 0.2079, 0.5968, 0.2118, 0.5984, 0.2107, 0.6022, 0.206, 0.6003, 0.2118, 0.5984, 0.216, 0.5992, 0.2156, 0.6032, 0.2107, 0.6022, 0.216, 0.5992, 0.2203, 0.5992, 0.2207, 0.6032, 0.2156, 0.6032, 0.2203, 0.5992, 0.2245, 0.5984, 0.2257, 0.6022, 0.2207, 0.6032, 0.2245, 0.5984, 0.2285, 0.5968, 0.2303, 0.6003, 0.2257, 0.6022, 0.2285, 0.5968, 0.232, 0.5944, 0.2345, 0.5975, 0.2303, 0.6003, 0.232, 0.5944, 0.235, 0.5914, 0.2381, 0.5939, 0.2345, 0.5975, 0.235, 0.5914, 0.2374, 0.5878, 0.2409, 0.5897, 0.2381, 0.5939, 0.2374, 0.5878, 0.2391, 0.5839, 0.2429, 0.585, 0.2409, 0.5897, 0.2949, 0.5874, 0.2925, 0.5838, 0.2949, 0.5826, 0.2969, 0.5857, 0.4083, 0.5787, 0.4084, 0.5749, 0.4333, 0.5749, 0.4332, 0.5787, 0.6039, 0.5106, 0.6039, 0.5148, 0.5789, 0.5148, 0.579, 0.5106, 0.4083, 0.5819, 0.4083, 0.5787, 0.4332, 0.5787, 0.4332, 0.5819, 0.6039, 0.5065, 0.6039, 0.5106, 0.579, 0.5106, 0.579, 0.5065, 0.3803, 0.5544, 0.3803, 0.5511, 0.4052, 0.5511, 0.4052, 0.5544, 0.6039, 0.5028, 0.6039, 0.5065, 0.579, 0.5065, 0.579, 0.5028, 0.3803, 0.5582, 0.3803, 0.5544, 0.4052, 0.5544, 0.4053, 0.5582, 0.604, 0.4995, 0.6039, 0.5028, 0.579, 0.5028, 0.579, 0.4995, 0.3804, 0.5623, 0.3803, 0.5582, 0.4053, 0.5582, 0.4053, 0.5623, 0.579, 0.4682, 0.579, 0.4649, 0.6039, 0.4649, 0.6039, 0.4682, 0.3804, 0.5666, 0.3804, 0.5623, 0.4053, 0.5623, 0.4053, 0.5666, 0.579, 0.4925, 0.579, 0.4887, 0.6039, 0.4887, 0.6039, 0.4925, 0.579, 0.472, 0.579, 0.4682, 0.6039, 0.4682, 0.6039, 0.472, 0.3804, 0.5708, 0.3804, 0.5666, 0.4053, 0.5666, 0.4053, 0.5708, 0.5789, 0.4958, 0.579, 0.4925, 0.6039, 0.4925, 0.6039, 0.4958, 0.579, 0.4761, 0.579, 0.472, 0.6039, 0.472, 0.604, 0.4761, 0.3803, 0.5749, 0.3804, 0.5708, 0.4053, 0.5708, 0.4053, 0.5749, 0.4083, 0.5544, 0.4083, 0.5511, 0.4332, 0.5511, 0.4332, 0.5544, 0.579, 0.4804, 0.579, 0.4761, 0.604, 0.4761, 0.604, 0.4804, 0.3803, 0.5787, 0.3803, 0.5749, 0.4053, 0.5749, 0.4052, 0.5787, 0.4084, 0.5582, 0.4083, 0.5544, 0.4332, 0.5544, 0.4333, 0.5582, 0.579, 0.4847, 0.579, 0.4804, 0.604, 0.4804, 0.6039, 0.4847, 0.3803, 0.5819, 0.3803, 0.5787, 0.4052, 0.5787, 0.4052, 0.5819, 0.4084, 0.5623, 0.4084, 0.5582, 0.4333, 0.5582, 0.4333, 0.5623, 0.579, 0.4887, 0.579, 0.4847, 0.6039, 0.4847, 0.6039, 0.4887, 0.6039, 0.527, 0.604, 0.5304, 0.579, 0.5304, 0.579, 0.527, 0.4084, 0.5666, 0.4084, 0.5623, 0.4333, 0.5623, 0.4333, 0.5666, 0.6039, 0.5232, 0.6039, 0.527, 0.579, 0.527, 0.579, 0.5232, 0.4084, 0.5708, 0.4084, 0.5666, 0.4333, 0.5666, 0.4333, 0.5708, 0.6039, 0.5191, 0.6039, 0.5232, 0.579, 0.5232, 0.579, 0.5191, 0.4084, 0.5749, 0.4084, 0.5708, 0.4333, 0.5708, 0.4333, 0.5749, 0.0341, 0.937, 0.03876, 0.9371, 0.03523, 0.9464, 0.03165, 0.9464, 0.1823, 0.9295, 0.1771, 0.9294, 0.176, 0.9369, 0.1808, 0.9369, 0.05966, 0.9296, 0.06529, 0.9296, 0.0658, 0.937, 0.06069, 0.937, 0.01794, 0.9296, 0.02378, 0.9295, 0.02375, 0.937, 0.01845, 0.937, 0.1243, 0.9296, 0.1299, 0.9296, 0.1288, 0.937, 0.1237, 0.937, 0.1542, 0.9294, 0.1491, 0.9295, 0.1506, 0.9369, 0.1553, 0.9369, 0.08767, 0.9296, 0.09216, 0.9297, 0.09017, 0.9371, 0.0861, 0.9371, 0.1018, 0.9296, 0.107, 0.9296, 0.108, 0.937, 0.1033, 0.9371, 0.1771, 0.9294, 0.1714, 0.9294, 0.1709, 0.9369, 0.176, 0.9369, 0.06529, 0.9296, 0.07113, 0.9295, 0.07109, 0.937, 0.0658, 0.937, 0.02378, 0.9295, 0.02961, 0.9296, 0.02903, 0.937, 0.02375, 0.937, 0.1299, 0.9296, 0.135, 0.9296, 0.1334, 0.9371, 0.1288, 0.937, 0.1491, 0.9295, 0.1446, 0.9295, 0.1466, 0.937, 0.1506, 0.9369, 0.002536, 0.9297, 0.007112, 0.9296, 0.008626, 0.9371, 0.004475, 0.9371, 0.107, 0.9296, 0.1126, 0.9296, 0.1131, 0.937, 0.108, 0.937, 0.1714, 0.9294, 0.1656, 0.9294, 0.1656, 0.9369, 0.1709, 0.9369, 0.07113, 0.9295, 0.07695, 0.9296, 0.07638, 0.937, 0.07109, 0.937, 0.03519, 0.9296, 0.04033, 0.9296, 0.03876, 0.9371, 0.0341, 0.937, 0.02961, 0.9296, 0.03519, 0.9296, 0.0341, 0.937, 0.02903, 0.937, 0.135, 0.9296, 0.1395, 0.9297, 0.1375, 0.9371, 0.1334, 0.9371, 0.04988, 0.9297, 0.05446, 0.9296, 0.05597, 0.9371, 0.05182, 0.9371, 0.007112, 0.9296, 0.01231, 0.9296, 0.01334, 0.937, 0.008626, 0.9371, 0.1126, 0.9296, 0.1185, 0.9295, 0.1184, 0.937, 0.1131, 0.937, 0.1656, 0.9294, 0.1598, 0.9294, 0.1604, 0.9369, 0.1656, 0.9369, 0.07695, 0.9296, 0.08254, 0.9296, 0.08145, 0.937, 0.07638, 0.937, 0.04033, 0.9296, 0.04481, 0.9297, 0.04282, 0.9371, 0.03876, 0.9371, 0.1869, 0.9295, 0.1823, 0.9295, 0.1808, 0.9369, 0.1849, 0.937, 0.05446, 0.9296, 0.05966, 0.9296, 0.06069, 0.937, 0.05597, 0.9371, 0.01231, 0.9296, 0.01794, 0.9296, 0.01845, 0.937, 0.01334, 0.937, 0.1185, 0.9295, 0.1243, 0.9296, 0.1237, 0.937, 0.1184, 0.937, 0.1598, 0.9294, 0.1542, 0.9294, 0.1553, 0.9369, 0.1604, 0.9369, 0.08254, 0.9296, 0.08767, 0.9296, 0.0861, 0.9371, 0.08145, 0.937, 0.2508, 0.4666, 0.2548, 0.4659, 0.2544, 0.4846, 0.008626, 0.9371, 0.01334, 0.937, 0.01566, 0.9464, 0.01202, 0.9464, 0.1656, 0.9369, 0.1604, 0.9369, 0.1616, 0.9462, 0.1657, 0.9462, 0.03876, 0.9371, 0.04282, 0.9371, 0.03837, 0.9464, 0.03523, 0.9464, 0.01334, 0.937, 0.01845, 0.937, 0.01959, 0.9463, 0.01566, 0.9464, 0.1604, 0.9369, 0.1553, 0.9369, 0.1577, 0.9462, 0.1616, 0.9462, 0.09917, 0.9371, 0.1033, 0.9371, 0.1067, 0.9464, 0.1035, 0.9464, 0.01845, 0.937, 0.02375, 0.937, 0.02367, 0.9463, 0.01959, 0.9463, 0.2762, 0.5059, 0.2722, 0.5095, 0.2675, 0.5027, 0.2706, 0.5, 0.1033, 0.9371, 0.108, 0.937, 0.1103, 0.9464, 0.1067, 0.9464, 0.02375, 0.937, 0.02903, 0.937, 0.02774, 0.9463, 0.02367, 0.9463, 0.2722, 0.5095, 0.2676, 0.5122, 0.264, 0.5047, 0.2675, 0.5027, 0.108, 0.937, 0.1131, 0.937, 0.1143, 0.9463, 0.1103, 0.9464, 0.02903, 0.937, 0.0341, 0.937, 0.03165, 0.9464, 0.02774, 0.9463, 0.2676, 0.5122, 0.2626, 0.5139, 0.2601, 0.5061, 0.264, 0.5047, 0.1131, 0.937, 0.1184, 0.937, 0.1184, 0.9463, 0.1143, 0.9463, 0.05597, 0.9371, 0.06069, 0.937, 0.063, 0.9464, 0.05937, 0.9464, 0.1184, 0.937, 0.1237, 0.937, 0.1224, 0.9463, 0.1184, 0.9463, 0.06069, 0.937, 0.0658, 0.937, 0.06694, 0.9463, 0.063, 0.9464, 0.1237, 0.937, 0.1288, 0.937, 0.1263, 0.9464, 0.1224, 0.9463, 0.0658, 0.937, 0.07109, 0.937, 0.07102, 0.9463, 0.06694, 0.9463, 0.1288, 0.937, 0.1334, 0.9371, 0.1299, 0.9464, 0.1263, 0.9464, 0.07109, 0.937, 0.07638, 0.937, 0.07509, 0.9463, 0.07102, 0.9463, 0.1334, 0.9371, 0.1375, 0.9371, 0.1331, 0.9464, 0.1299, 0.9464, 0.07638, 0.937, 0.08145, 0.937, 0.07899, 0.9464, 0.07509, 0.9463, 0.1849, 0.937, 0.1808, 0.9369, 0.1774, 0.9462, 0.1806, 0.9463, 0.08145, 0.937, 0.0861, 0.9371, 0.08258, 0.9464, 0.07899, 0.9464, 0.1808, 0.9369, 0.176, 0.9369, 0.1737, 0.9462, 0.1774, 0.9462, 0.0861, 0.9371, 0.09017, 0.9371, 0.08572, 0.9464, 0.08258, 0.9464, 0.176, 0.9369, 0.1709, 0.9369, 0.1698, 0.9462, 0.1737, 0.9462, 0.004475, 0.9371, 0.008626, 0.9371, 0.01202, 0.9464, 0.008821, 0.9464, 0.1709, 0.9369, 0.1656, 0.9369, 0.1657, 0.9462, 0.1698, 0.9462, 0.02961, 0.9296, 0.02961, 0.5014, 0.03519, 0.5014, 0.03519, 0.9296, 0.2361, 0.4796, 0.2379, 0.476, 0.2544, 0.4846, 0.2675, 0.5027, 0.264, 0.5047, 0.2544, 0.4846, 0.2548, 0.4659, 0.2589, 0.4661, 0.2544, 0.4846, 0.2379, 0.476, 0.2404, 0.4727, 0.2544, 0.4846, 0.264, 0.5047, 0.2601, 0.5061, 0.2544, 0.4846, 0.2589, 0.4661, 0.2628, 0.467, 0.2544, 0.4846, 0.2601, 0.5061, 0.2561, 0.5067, 0.2544, 0.4846, 0.2628, 0.467, 0.2665, 0.4687, 0.2544, 0.4846, 0.2561, 0.5067, 0.252, 0.5066, 0.2544, 0.4846, 0.2665, 0.4687, 0.2697, 0.4711, 0.2544, 0.4846, 0.252, 0.5066, 0.2481, 0.5056, 0.2544, 0.4846, 0.2697, 0.4711, 0.2724, 0.474, 0.2544, 0.4846, 0.2481, 0.5056, 0.2445, 0.5039, 0.2544, 0.4846, 0.2724, 0.474, 0.2744, 0.4775, 0.2544, 0.4846, 0.2445, 0.5039, 0.2412, 0.5016, 0.2544, 0.4846, 0.2744, 0.4775, 0.2757, 0.4812, 0.2544, 0.4846, 0.2412, 0.5016, 0.2386, 0.4986, 0.2544, 0.4846, 0.2757, 0.4812, 0.2762, 0.4852, 0.2544, 0.4846, 0.2386, 0.4986, 0.2366, 0.4952, 0.2544, 0.4846, 0.2762, 0.4852, 0.2759, 0.4892, 0.2544, 0.4846, 0.2366, 0.4952, 0.2353, 0.4914, 0.2544, 0.4846, 0.2759, 0.4892, 0.2749, 0.4931, 0.2544, 0.4846, 0.2404, 0.4727, 0.2434, 0.47, 0.2544, 0.4846, 0.2353, 0.4914, 0.2347, 0.4875, 0.2544, 0.4846, 0.2749, 0.4931, 0.273, 0.4967, 0.2544, 0.4846, 0.2434, 0.47, 0.247, 0.4679, 0.2544, 0.4846, 0.2347, 0.4875, 0.235, 0.4835, 0.2544, 0.4846, 0.273, 0.4967, 0.2706, 0.5, 0.2544, 0.4846, 0.247, 0.4679, 0.2508, 0.4666, 0.2544, 0.4846, 0.235, 0.4835, 0.2361, 0.4796, 0.2544, 0.4846, 0.2706, 0.5, 0.2675, 0.5027, 0.2544, 0.4846, 0.02378, 0.9295, 0.02378, 0.5014, 0.02961, 0.5014, 0.02961, 0.9296, 0.01794, 0.9296, 0.01794, 0.5014, 0.02378, 0.5014, 0.02378, 0.9295, 0.01231, 0.9296, 0.01231, 0.5014, 0.01794, 0.5014, 0.01794, 0.9296, 0.007112, 0.9296, 0.007112, 0.5014, 0.01231, 0.5014, 0.01231, 0.9296, 0.002536, 0.9297, 0.002537, 0.5015, 0.007112, 0.5014, 0.007112, 0.9296, 0.08767, 0.9296, 0.08767, 0.5014, 0.09216, 0.5015, 0.09216, 0.9297, 0.08254, 0.9296, 0.08254, 0.5014, 0.08767, 0.5014, 0.08767, 0.9296, 0.07695, 0.9296, 0.07695, 0.5014, 0.08254, 0.5014, 0.08254, 0.9296, 0.07113, 0.9295, 0.07113, 0.5014, 0.07695, 0.5014, 0.07695, 0.9296, 0.06529, 0.9296, 0.06529, 0.5014, 0.07113, 0.5014, 0.07113, 0.9295, 0.05966, 0.9296, 0.05966, 0.5014, 0.06529, 0.5014, 0.06529, 0.9296, 0.05446, 0.9296, 0.05446, 0.5014, 0.05966, 0.5014, 0.05966, 0.9296, 0.04988, 0.9297, 0.04988, 0.5015, 0.05446, 0.5014, 0.05446, 0.9296, 0.1491, 0.9295, 0.1491, 0.5013, 0.1446, 0.5013, 0.1446, 0.9295, 0.1542, 0.9294, 0.1542, 0.5012, 0.1491, 0.5013, 0.1491, 0.9295, 0.1598, 0.9294, 0.1598, 0.5012, 0.1542, 0.5012, 0.1542, 0.9294, 0.1656, 0.9294, 0.1656, 0.5012, 0.1598, 0.5012, 0.1598, 0.9294, 0.1714, 0.9294, 0.1714, 0.5012, 0.1656, 0.5012, 0.1656, 0.9294, 0.1771, 0.9294, 0.1771, 0.5012, 0.1714, 0.5012, 0.1714, 0.9294, 0.1823, 0.9295, 0.1823, 0.5013, 0.1771, 0.5012, 0.1771, 0.9294, 0.1869, 0.9295, 0.1869, 0.5013, 0.1823, 0.5013, 0.1823, 0.9295, 0.135, 0.9296, 0.135, 0.5014, 0.1395, 0.5015, 0.1395, 0.9297, 0.1299, 0.9296, 0.1299, 0.5014, 0.135, 0.5014, 0.135, 0.9296, 0.1243, 0.9296, 0.1243, 0.5014, 0.1299, 0.5014, 0.1299, 0.9296, 0.1185, 0.9295, 0.1185, 0.5013, 0.1243, 0.5014, 0.1243, 0.9296, 0.1126, 0.9296, 0.1126, 0.5014, 0.1185, 0.5013, 0.1185, 0.9295, 0.107, 0.9296, 0.107, 0.5014, 0.1126, 0.5014, 0.1126, 0.9296, 0.1018, 0.9296, 0.1018, 0.5014, 0.107, 0.5014, 0.107, 0.9296, 0.09723, 0.9297, 0.09723, 0.5015, 0.1018, 0.5014, 0.1018, 0.9296, 0.04033, 0.9296, 0.04033, 0.5014, 0.04481, 0.5015, 0.04481, 0.9297, 0.03519, 0.9296, 0.03519, 0.5014, 0.04033, 0.5014, 0.04033, 0.9296, 0.02961, 0.5014, 0.02961, 0.2947, 0.03519, 0.2947, 0.03519, 0.5014, 0.02378, 0.5014, 0.02378, 0.2946, 0.02961, 0.2947, 0.02961, 0.5014, 0.01231, 0.5014, 0.01231, 0.2947, 0.01794, 0.2947, 0.01794, 0.5014, 0.007112, 0.5014, 0.007112, 0.2947, 0.01231, 0.2947, 0.01231, 0.5014, 0.002537, 0.5015, 0.002537, 0.2948, 0.007112, 0.2947, 0.007112, 0.5014, 0.08767, 0.5014, 0.08767, 0.2947, 0.09216, 0.2948, 0.09216, 0.5015, 0.08254, 0.5014, 0.08254, 0.2947, 0.08767, 0.2947, 0.08767, 0.5014, 0.07695, 0.5014, 0.07695, 0.2947, 0.08254, 0.2947, 0.08254, 0.5014, 0.07113, 0.5014, 0.07113, 0.2946, 0.07695, 0.2947, 0.07695, 0.5014, 0.2849, 0.4968, 0.279, 0.4968, 0.2805, 0.465, 0.2834, 0.465, 0.05966, 0.5014, 0.05966, 0.2947, 0.06529, 0.2947, 0.06529, 0.5014, 0.05446, 0.5014, 0.05446, 0.2947, 0.05966, 0.2947, 0.05966, 0.5014, 0.04988, 0.5015, 0.04988, 0.2948, 0.05446, 0.2947, 0.05446, 0.5014, 0.1491, 0.5013, 0.1491, 0.2946, 0.1446, 0.2946, 0.1446, 0.5013, 0.1542, 0.5012, 0.1542, 0.2945, 0.1491, 0.2946, 0.1491, 0.5013, 0.1598, 0.5012, 0.1598, 0.2945, 0.1542, 0.2945, 0.1542, 0.5012, 0.1656, 0.5012, 0.1656, 0.2945, 0.1598, 0.2945, 0.1598, 0.5012, 0.1771, 0.5012, 0.1771, 0.2945, 0.1714, 0.2945, 0.1714, 0.5012, 0.1823, 0.5013, 0.1823, 0.2946, 0.1771, 0.2945, 0.1771, 0.5012, 0.1869, 0.5013, 0.1869, 0.2946, 0.1823, 0.2946, 0.1823, 0.5013, 0.135, 0.5014, 0.135, 0.2947, 0.1395, 0.2948, 0.1395, 0.5015, 0.1299, 0.5014, 0.1299, 0.2947, 0.135, 0.2947, 0.135, 0.5014, 0.1243, 0.5014, 0.1243, 0.2947, 0.1299, 0.2947, 0.1299, 0.5014, 0.1185, 0.5013, 0.1185, 0.2946, 0.1243, 0.2947, 0.1243, 0.5014, 0.107, 0.5014, 0.107, 0.2947, 0.1126, 0.2947, 0.1126, 0.5014, 0.1018, 0.5014, 0.1018, 0.2947, 0.107, 0.2947, 0.107, 0.5014, 0.09723, 0.5015, 0.09723, 0.2948, 0.1018, 0.2947, 0.1018, 0.5014, 0.04033, 0.5014, 0.04033, 0.2947, 0.04481, 0.2948, 0.04481, 0.5015, 0.03519, 0.5014, 0.03519, 0.2947, 0.04033, 0.2947, 0.04033, 0.5014, 0.02961, 0.2947, 0.02961, 0.1334, 0.03519, 0.1335, 0.03519, 0.2947, 0.02378, 0.2946, 0.02378, 0.1334, 0.02961, 0.1334, 0.02961, 0.2947, 0.01794, 0.2947, 0.01794, 0.1334, 0.02378, 0.1334, 0.02378, 0.2946, 0.01231, 0.2947, 0.01231, 0.1335, 0.01794, 0.1334, 0.01794, 0.2947, 0.007112, 0.2947, 0.007112, 0.1335, 0.01231, 0.1335, 0.01231, 0.2947, 0.002537, 0.2948, 0.002537, 0.1336, 0.007112, 0.1335, 0.007112, 0.2947, 0.08767, 0.2947, 0.08767, 0.1335, 0.09216, 0.1336, 0.09216, 0.2948, 0.08254, 0.2947, 0.08254, 0.1335, 0.08767, 0.1335, 0.08767, 0.2947, 0.07695, 0.2947, 0.07695, 0.1334, 0.08254, 0.1335, 0.08254, 0.2947, 0.07113, 0.2946, 0.07113, 0.1334, 0.07695, 0.1334, 0.07695, 0.2947, 0.06529, 0.2947, 0.06529, 0.1334, 0.07113, 0.1334, 0.07113, 0.2946, 0.05966, 0.2947, 0.05966, 0.1335, 0.06529, 0.1334, 0.06529, 0.2947, 0.05446, 0.2947, 0.05446, 0.1335, 0.05966, 0.1335, 0.05966, 0.2947, 0.04988, 0.2948, 0.04988, 0.1336, 0.05446, 0.1335, 0.05446, 0.2947, 0.1491, 0.2946, 0.1491, 0.1333, 0.1446, 0.1334, 0.1446, 0.2946, 0.1542, 0.2945, 0.1542, 0.1333, 0.1491, 0.1333, 0.1491, 0.2946, 0.1598, 0.2945, 0.1598, 0.1333, 0.1542, 0.1333, 0.1542, 0.2945, 0.1656, 0.2945, 0.1656, 0.1333, 0.1598, 0.1333, 0.1598, 0.2945, 0.1714, 0.2945, 0.1714, 0.1333, 0.1656, 0.1333, 0.1656, 0.2945, 0.1771, 0.2945, 0.1771, 0.1333, 0.1714, 0.1333, 0.1714, 0.2945, 0.1823, 0.2946, 0.1823, 0.1333, 0.1771, 0.1333, 0.1771, 0.2945, 0.1869, 0.2946, 0.1869, 0.1334, 0.1823, 0.1333, 0.1823, 0.2946, 0.135, 0.2947, 0.135, 0.1335, 0.1395, 0.1336, 0.1395, 0.2948, 0.1299, 0.2947, 0.1299, 0.1335, 0.135, 0.1335, 0.135, 0.2947, 0.1243, 0.2947, 0.1243, 0.1334, 0.1299, 0.1335, 0.1299, 0.2947, 0.1185, 0.2946, 0.1185, 0.1334, 0.1243, 0.1334, 0.1243, 0.2947, 0.1126, 0.2947, 0.1126, 0.1334, 0.1185, 0.1334, 0.1185, 0.2946, 0.107, 0.2947, 0.107, 0.1335, 0.1126, 0.1334, 0.1126, 0.2947, 0.1018, 0.2947, 0.1018, 0.1335, 0.107, 0.1335, 0.107, 0.2947, 0.09723, 0.2948, 0.09723, 0.1336, 0.1018, 0.1335, 0.1018, 0.2947, 0.04033, 0.2947, 0.04033, 0.1335, 0.04481, 0.1336, 0.04481, 0.2948, 0.03519, 0.2947, 0.03519, 0.1335, 0.04033, 0.1335, 0.04033, 0.2947, 0.5914, 0.2296, 0.5856, 0.2296, 0.587, 0.1977, 0.59, 0.1977, 0.374, 0.2438, 0.374, 0.4505, 0.3422, 0.4505, 0.287, 0.3656, 0.287, 0.2864, 0.3738, 0.2439, 0.2873, 0.2863, 0.2873, 0.3655, 0.3422, 0.4506, 0.3738, 0.4506, 0.5913, 0.3426, 0.5942, 0.3424, 0.5942, 0.4268, 0.5784, 0.3423, 0.5842, 0.3418, 0.5842, 0.4352, 0.5943, 0.2368, 0.5972, 0.2366, 0.5972, 0.321, 0.2863, 0.5825, 0.2805, 0.5825, 0.2819, 0.5506, 0.2849, 0.5506, 0.374, 0.2443, 0.2875, 0.2866, 0.2875, 0.3659, 0.3424, 0.451, 0.374, 0.451, 0.3748, 0.2437, 0.3748, 0.4504, 0.3429, 0.4504, 0.2878, 0.3655, 0.2878, 0.2862, 0.5847, 0.08413, 0.579, 0.08321, 0.5847, 0.004762, 0.5849, 0.2296, 0.579, 0.2296, 0.5805, 0.1977, 0.5834, 0.1977, 0.3746, 0.2439, 0.3746, 0.4506, 0.3427, 0.4506, 0.2876, 0.3657, 0.2876, 0.2864, 0.3745, 0.2438, 0.288, 0.2862, 0.288, 0.3654, 0.3429, 0.4505, 0.3745, 0.4505, 0.579, 0.09458, 0.5847, 0.09366, 0.5847, 0.173, 0.5911, 0.2368, 0.594, 0.2366, 0.594, 0.321, 0.374, 0.2448, 0.2875, 0.2871, 0.2875, 0.3664, 0.3424, 0.4514, 0.374, 0.4515, 0.3281, 0.5446, 0.2897, 0.5044, 0.3281, 0.4677, 0.3746, 0.244, 0.3746, 0.4507, 0.3428, 0.4507, 0.2876, 0.3658, 0.2876, 0.2865, 0.5918, 0.06484, 0.5947, 0.06462, 0.5947, 0.149, 0.5842, 0.3306, 0.5784, 0.3301, 0.5842, 0.2371, 0.5743, 0.4664, 0.5743, 0.522, 0.5216, 0.4665, 0.1126, 0.1334, 0.111, 0.07706, 0.1185, 0.1334, 0.5854, 0.003514, 0.5912, 0.003191, 0.5912, 0.05637, 0.4628, 0.5287, 0.5153, 0.5843, 0.4627, 0.5843, 0.4142, 0.5446, 0.3758, 0.5044, 0.4142, 0.4677, 0.01794, 0.1334, 0.01631, 0.07706, 0.02378, 0.1334, 0.5907, 0.4287, 0.5849, 0.4287, 0.5878, 0.3756, 0.4572, 0.5446, 0.4188, 0.5044, 0.4572, 0.4677, 0.5912, 0.1158, 0.5854, 0.1158, 0.5883, 0.06275, 0.4627, 0.522, 0.4628, 0.4664, 0.5153, 0.522, 0.3712, 0.5446, 0.3327, 0.5044, 0.3712, 0.4677, 0.1917, 0.508, 0.23, 0.4676, 0.23, 0.5441, 0.5906, 0.2353, 0.5906, 0.2982, 0.5849, 0.2363, 0.5912, 0.1753, 0.5854, 0.1753, 0.5883, 0.1222, 0.0, 0.0, 0.0, 0.0, 0.0, 0.0, 0.0, 0.0, 0.3326, 0.5672, 0.3335, 0.5714, 0.3308, 0.5717, 0.3301, 0.568, 0.2979, 0.5904, 0.2949, 0.5874, 0.2969, 0.5857, 0.2996, 0.5884, 0.331, 0.5633, 0.3326, 0.5672, 0.3301, 0.568, 0.3286, 0.5645, 0.3015, 0.5928, 0.2979, 0.5904, 0.2996, 0.5884, 0.3027, 0.5904, 0.3286, 0.5597, 0.331, 0.5633, 0.3286, 0.5645, 0.3265, 0.5614, 0.3054, 0.5945, 0.3015, 0.5928, 0.3027, 0.5904, 0.3062, 0.5919, 0.3256, 0.5567, 0.3286, 0.5597, 0.3265, 0.5614, 0.3239, 0.5588, 0.3096, 0.5953, 0.3054, 0.5945, 0.3062, 0.5919, 0.3099, 0.5926, 0.322, 0.5543, 0.3256, 0.5567, 0.3239, 0.5588, 0.3208, 0.5567, 0.3139, 0.5953, 0.3096, 0.5953, 0.3099, 0.5926, 0.3136, 0.5926, 0.3181, 0.5527, 0.322, 0.5543, 0.3208, 0.5567, 0.3173, 0.5552, 0.3181, 0.5945, 0.3139, 0.5953, 0.3136, 0.5926, 0.3173, 0.5919, 0.2949, 0.5597, 0.2979, 0.5567, 0.2996, 0.5588, 0.2969, 0.5614, 0.3139, 0.5518, 0.3181, 0.5527, 0.3173, 0.5552, 0.3136, 0.5545, 0.322, 0.5928, 0.3181, 0.5945, 0.3173, 0.5919, 0.3208, 0.5904, 0.2925, 0.5633, 0.2949, 0.5597, 0.2969, 0.5614, 0.2949, 0.5645, 0.3096, 0.5518, 0.3139, 0.5518, 0.3136, 0.5545, 0.3099, 0.5545, 0.3256, 0.5904, 0.322, 0.5928, 0.3208, 0.5904, 0.3239, 0.5884, 0.2908, 0.5672, 0.2925, 0.5633, 0.2949, 0.5645, 0.2934, 0.568, 0.3054, 0.5527, 0.3096, 0.5518, 0.3099, 0.5545, 0.3062, 0.5552, 0.3286, 0.5874, 0.3256, 0.5904, 0.3239, 0.5884, 0.3265, 0.5857, 0.29, 0.5714, 0.2908, 0.5672, 0.2934, 0.568, 0.2927, 0.5717, 0.3015, 0.5543, 0.3054, 0.5527, 0.3062, 0.5552, 0.3027, 0.5567, 0.331, 0.5838, 0.3286, 0.5874, 0.3265, 0.5857, 0.3286, 0.5826, 0.29, 0.5757, 0.29, 0.5714, 0.2927, 0.5717, 0.2927, 0.5754, 0.2979, 0.5567, 0.3015, 0.5543, 0.3027, 0.5567, 0.2996, 0.5588, 0.3326, 0.5799, 0.331, 0.5838, 0.3286, 0.5826, 0.3301, 0.5791, 0.2908, 0.5799, 0.29, 0.5757, 0.2927, 0.5754, 0.2934, 0.5791, 0.3335, 0.5757, 0.3326, 0.5799, 0.3301, 0.5791, 0.3308, 0.5754, 0.2925, 0.5838, 0.2908, 0.5799, 0.2934, 0.5791, 0.2949, 0.5826, 0.3335, 0.5714, 0.3335, 0.5757, 0.3308, 0.5754, 0.3308, 0.5717, 0.2603, 0.5394, 0.2603, 0.5358, 0.2839, 0.5358, 0.2839, 0.5394, 0.0, 0.0, 0.0, 0.0, 0.0, 0.0, 0.0, 0.0, 0.0, 0.0, 0.0, 0.0, 0.0, 0.0, 0.0, 0.0, 0.0, 0.0, 0.0, 0.0, 0.0, 0.0, 0.0, 0.0, 0.0, 0.0, 0.0, 0.0, 0.0, 0.0, 0.0, 0.0, 0.0, 0.0, 0.0, 0.0, 0.0, 0.0, 0.0, 0.0, 0.0, 0.0, 0.0, 0.0, 0.0, 0.0, 0.0, 0.0, 0.0, 0.0, 0.0, 0.0, 0.0, 0.0, 0.0, 0.0, 0.0, 0.0, 0.0, 0.0, 0.0, 0.0, 0.0, 0.0, 0.0, 0.0, 0.0, 0.0, 0.0, 0.0, 0.0, 0.0, 0.0, 0.0, 0.0, 0.0, 0.0, 0.0, 0.0, 0.0, 0.0, 0.0, 0.0, 0.0, 0.0, 0.0, 0.0, 0.0, 0.0, 0.0, 0.0, 0.0, 0.0, 0.0, 0.0, 0.0, 0.0, 0.0, 0.0, 0.0, 0.0, 0.0, 0.0, 0.0, 0.0, 0.0, 0.0, 0.0, 0.0, 0.0, 0.0, 0.0, 0.0, 0.0, 0.0, 0.0, 0.0, 0.0, 0.0, 0.0, 0.0, 0.0, 0.0, 0.0, 0.0, 0.0, 0.0, 0.0, 0.0, 0.0, 0.0, 0.0, 0.0, 0.0, 0.0, 0.0, 0.0, 0.0, 0.0, 0.0, 0.0, 0.0, 0.0, 0.0, 0.0, 0.0, 0.0, 0.0, 0.0, 0.0, 0.0, 0.0, 0.0, 0.0, 0.0, 0.0, 0.0, 0.0, 0.0, 0.0, 0.0, 0.0, 0.0, 0.0, 0.0, 0.0, 0.0, 0.0, 0.0, 0.0, 0.0, 0.0, 0.0, 0.0, 0.0, 0.0, 0.0, 0.0, 0.0, 0.0, 0.0, 0.0, 0.0, 0.0, 0.0, 0.0, 0.0, 0.0, 0.0, 0.0, 0.0, 0.0, 0.0, 0.0, 0.0, 0.0, 0.0, 0.0, 0.0, 0.0, 0.0, 0.0, 0.0, 0.0, 0.0, 0.0, 0.0, 0.0, 0.0, 0.0, 0.0, 0.0, 0.0, 0.0, 0.0, 0.0, 0.0, 0.0, 0.0, 0.0, 0.0, 0.0, 0.0, 0.0, 0.0, 0.0, 0.0, 0.0, 0.0, 0.0, 0.0, 0.0, 0.0, 0.0, 0.0, 0.0, 0.0, 0.0, 0.0, 0.0, 0.0, 0.0, 0.0, 0.0, 0.0, 0.0, 0.0, 0.0, 0.3405, 0.5796, 0.3391, 0.5761, 0.3432, 0.5749, 0.3443, 0.5776, 0.576, 0.5511, 0.576, 0.554, 0.5524, 0.554, 0.5524, 0.5511, 0.2338, 0.5321, 0.2338, 0.5283, 0.2574, 0.5283, 0.2574, 0.5321, 0.2602, 0.5427, 0.2603, 0.5394, 0.2839, 0.5394, 0.2838, 0.5427, 0.576, 0.5478, 0.576, 0.5511, 0.5524, 0.5511, 0.5524, 0.5478, 0.2338, 0.5358, 0.2338, 0.5321, 0.2574, 0.5321, 0.2574, 0.5358, 0.2602, 0.5455, 0.2602, 0.5427, 0.2838, 0.5427, 0.2838, 0.5455, 0.5759, 0.5441, 0.576, 0.5478, 0.5524, 0.5478, 0.5523, 0.5441, 0.2337, 0.5394, 0.2338, 0.5358, 0.2574, 0.5358, 0.2573, 0.5394, 0.5258, 0.5299, 0.5258, 0.5269, 0.5494, 0.5269, 0.5494, 0.5299, 0.5759, 0.5404, 0.5759, 0.5441, 0.5523, 0.5441, 0.5523, 0.5404, 0.5259, 0.5332, 0.5258, 0.5299, 0.5494, 0.5299, 0.5495, 0.5332, 0.5759, 0.5367, 0.5759, 0.5404, 0.5523, 0.5404, 0.5523, 0.5367, 0.5259, 0.5368, 0.5259, 0.5332, 0.5495, 0.5332, 0.5495, 0.5368, 0.576, 0.5331, 0.5759, 0.5367, 0.5523, 0.5367, 0.5524, 0.5331, 0.5259, 0.5405, 0.5259, 0.5368, 0.5495, 0.5368, 0.5495, 0.5405, 0.576, 0.5298, 0.576, 0.5331, 0.5524, 0.5331, 0.5524, 0.5298, 0.5259, 0.5443, 0.5259, 0.5405, 0.5495, 0.5405, 0.5495, 0.5443, 0.576, 0.5269, 0.576, 0.5298, 0.5524, 0.5298, 0.5524, 0.5269, 0.5259, 0.5479, 0.5259, 0.5443, 0.5495, 0.5443, 0.5495, 0.5479, 0.2602, 0.5214, 0.2602, 0.5184, 0.2838, 0.5184, 0.2838, 0.5214, 0.5258, 0.5511, 0.5259, 0.5479, 0.5495, 0.5479, 0.5494, 0.5511, 0.2603, 0.5247, 0.2602, 0.5214, 0.2838, 0.5214, 0.2839, 0.5247, 0.5258, 0.554, 0.5258, 0.5511, 0.5494, 0.5511, 0.5494, 0.554, 0.2603, 0.5283, 0.2603, 0.5247, 0.2839, 0.5247, 0.2839, 0.5283, 0.2337, 0.5214, 0.2337, 0.5184, 0.2573, 0.5184, 0.2573, 0.5214, 0.2603, 0.5321, 0.2603, 0.5283, 0.2839, 0.5283, 0.2839, 0.5321, 0.2337, 0.5427, 0.2337, 0.5394, 0.2573, 0.5394, 0.2573, 0.5427, 0.2337, 0.5247, 0.2337, 0.5214, 0.2573, 0.5214, 0.2573, 0.5247, 0.2603, 0.5358, 0.2603, 0.5321, 0.2839, 0.5321, 0.2839, 0.5358, 0.2337, 0.5455, 0.2337, 0.5427, 0.2573, 0.5427, 0.2573, 0.5455, 0.2338, 0.5283, 0.2337, 0.5247, 0.2573, 0.5247, 0.2574, 0.5283, 0.5662, 0.5674, 0.5662, 0.5703, 0.547, 0.5703, 0.547, 0.5674, 0.3665, 0.5537, 0.3696, 0.5558, 0.3669, 0.5591, 0.3644, 0.5574, 0.3426, 0.5827, 0.3405, 0.5796, 0.3443, 0.5776, 0.3459, 0.58, 0.363, 0.5522, 0.3665, 0.5537, 0.3644, 0.5574, 0.3617, 0.5563, 0.3453, 0.5854, 0.3426, 0.5827, 0.3459, 0.58, 0.348, 0.5821, 0.3593, 0.5515, 0.363, 0.5522, 0.3617, 0.5563, 0.3589, 0.5557, 0.3484, 0.5874, 0.3453, 0.5854, 0.348, 0.5821, 0.3504, 0.5837, 0.3556, 0.5515, 0.3593, 0.5515, 0.3589, 0.5557, 0.356, 0.5557, 0.3519, 0.5889, 0.3484, 0.5874, 0.3504, 0.5837, 0.3531, 0.5848, 0.3519, 0.5522, 0.3556, 0.5515, 0.356, 0.5557, 0.3531, 0.5563, 0.3556, 0.5896, 0.3519, 0.5889, 0.3531, 0.5848, 0.356, 0.5854, 0.3484, 0.5537, 0.3519, 0.5522, 0.3531, 0.5563, 0.3504, 0.5574, 0.3593, 0.5896, 0.3556, 0.5896, 0.356, 0.5854, 0.3589, 0.5854, 0.3453, 0.5558, 0.3484, 0.5537, 0.3504, 0.5574, 0.348, 0.5591, 0.363, 0.5889, 0.3593, 0.5896, 0.3589, 0.5854, 0.3617, 0.5848, 0.3426, 0.5584, 0.3453, 0.5558, 0.348, 0.5591, 0.3459, 0.5611, 0.3665, 0.5874, 0.363, 0.5889, 0.3617, 0.5848, 0.3644, 0.5837, 0.3405, 0.5615, 0.3426, 0.5584, 0.3459, 0.5611, 0.3443, 0.5635, 0.3765, 0.5687, 0.3765, 0.5724, 0.3722, 0.572, 0.3722, 0.5691, 0.3696, 0.5854, 0.3665, 0.5874, 0.3644, 0.5837, 0.3669, 0.5821, 0.3391, 0.565, 0.3405, 0.5615, 0.3443, 0.5635, 0.3432, 0.5662, 0.3758, 0.565, 0.3765, 0.5687, 0.3722, 0.5691, 0.3717, 0.5662, 0.3722, 0.5827, 0.3696, 0.5854, 0.3669, 0.5821, 0.3689, 0.58, 0.3384, 0.5687, 0.3391, 0.565, 0.3432, 0.5662, 0.3426, 0.5691, 0.3743, 0.5615, 0.3758, 0.565, 0.3717, 0.5662, 0.3705, 0.5635, 0.3743, 0.5796, 0.3722, 0.5827, 0.3689, 0.58, 0.3705, 0.5776, 0.3384, 0.5724, 0.3384, 0.5687, 0.3426, 0.5691, 0.3426, 0.572, 0.3722, 0.5584, 0.3743, 0.5615, 0.3705, 0.5635, 0.3689, 0.5611, 0.3758, 0.5761, 0.3743, 0.5796, 0.3705, 0.5776, 0.3717, 0.5749, 0.3391, 0.5761, 0.3384, 0.5724, 0.3426, 0.572, 0.3432, 0.5749, 0.3696, 0.5558, 0.3722, 0.5584, 0.3689, 0.5611, 0.3669, 0.5591, 0.3765, 0.5724, 0.3758, 0.5761, 0.3717, 0.5749, 0.3722, 0.572, 0.252, 0.5748, 0.2504, 0.5723, 0.2493, 0.5696, 0.2487, 0.5668, 0.2487, 0.5639, 0.2493, 0.561, 0.2504, 0.5583, 0.252, 0.5559, 0.2541, 0.5538, 0.2565, 0.5522, 0.2592, 0.5511, 0.2621, 0.5505, 0.265, 0.5505, 0.2678, 0.5511, 0.2705, 0.5522, 0.273, 0.5538, 0.275, 0.5559, 0.2766, 0.5583, 0.2778, 0.561, 0.2783, 0.5639, 0.2783, 0.5668, 0.2778, 0.5696, 0.2766, 0.5723, 0.275, 0.5748, 0.273, 0.5768, 0.2705, 0.5784, 0.2678, 0.5796, 0.265, 0.5801, 0.2621, 0.5801, 0.2592, 0.5796, 0.2565, 0.5784, 0.2541, 0.5768, 0.5686, 0.5757, 0.5686, 0.5732, 0.5877, 0.5732, 0.5877, 0.5757, 0.5662, 0.5645, 0.5662, 0.5674, 0.547, 0.5674, 0.547, 0.5645, 0.5685, 0.5779, 0.5686, 0.5757, 0.5877, 0.5757, 0.5877, 0.5779, 0.5662, 0.5617, 0.5662, 0.5645, 0.547, 0.5645, 0.5471, 0.5617, 0.4551, 0.5692, 0.4551, 0.5715, 0.436, 0.5715, 0.436, 0.5692, 0.5662, 0.5591, 0.5662, 0.5617, 0.5471, 0.5617, 0.5471, 0.5591, 0.4551, 0.5666, 0.4551, 0.5692, 0.436, 0.5692, 0.436, 0.5666, 0.5662, 0.5569, 0.5662, 0.5591, 0.5471, 0.5591, 0.5471, 0.5569, 0.4551, 0.5638, 0.4551, 0.5666, 0.436, 0.5666, 0.4359, 0.5638, 0.5256, 0.5592, 0.5255, 0.5569, 0.5447, 0.5569, 0.5447, 0.5592, 0.4551, 0.5609, 0.4551, 0.5638, 0.4359, 0.5638, 0.4359, 0.5609, 0.5256, 0.5757, 0.5256, 0.5732, 0.5447, 0.5732, 0.5447, 0.5757, 0.5256, 0.5618, 0.5256, 0.5592, 0.5447, 0.5592, 0.5447, 0.5618, 0.4551, 0.558, 0.4551, 0.5609, 0.4359, 0.5609, 0.436, 0.558, 0.5255, 0.5779, 0.5256, 0.5757, 0.5447, 0.5757, 0.5447, 0.5779, 0.5256, 0.5646, 0.5256, 0.5618, 0.5447, 0.5618, 0.5447, 0.5646, 0.4551, 0.5553, 0.4551, 0.558, 0.436, 0.558, 0.436, 0.5553, 0.5686, 0.5592, 0.5686, 0.5569, 0.5877, 0.5569, 0.5877, 0.5592, 0.5256, 0.5675, 0.5256, 0.5646, 0.5447, 0.5646, 0.5447, 0.5675, 0.4551, 0.5527, 0.4551, 0.5553, 0.436, 0.5553, 0.436, 0.5527, 0.5686, 0.5618, 0.5686, 0.5592, 0.5877, 0.5592, 0.5877, 0.5618, 0.5256, 0.5704, 0.5256, 0.5675, 0.5447, 0.5675, 0.5447, 0.5704, 0.4551, 0.5505, 0.4551, 0.5527, 0.436, 0.5527, 0.436, 0.5505, 0.5686, 0.5646, 0.5686, 0.5618, 0.5877, 0.5618, 0.5877, 0.5646, 0.5256, 0.5732, 0.5256, 0.5704, 0.5447, 0.5704, 0.5447, 0.5732, 0.5662, 0.5757, 0.5662, 0.5779, 0.5471, 0.5779, 0.5471, 0.5757, 0.5686, 0.5675, 0.5686, 0.5646, 0.5877, 0.5646, 0.5878, 0.5675, 0.5662, 0.5731, 0.5662, 0.5757, 0.5471, 0.5757, 0.5471, 0.5731, 0.5686, 0.5704, 0.5686, 0.5675, 0.5878, 0.5675, 0.5877, 0.5704, 0.5662, 0.5703, 0.5662, 0.5731, 0.5471, 0.5731, 0.547, 0.5703, 0.5686, 0.5732, 0.5686, 0.5704, 0.5877, 0.5704, 0.5877, 0.5732, 0.5881, 0.431, 0.5868, 0.4313, 0.5854, 0.4313, 0.5841, 0.431, 0.5828, 0.4305, 0.5817, 0.4297, 0.5807, 0.4287, 0.58, 0.4276, 0.5795, 0.4264, 0.5792, 0.425, 0.5792, 0.4236, 0.5795, 0.4223, 0.58, 0.421, 0.5807, 0.4199, 0.5817, 0.4189, 0.5828, 0.4182, 0.5841, 0.4177, 0.5854, 0.4174, 0.5868, 0.4174, 0.5881, 0.4177, 0.5894, 0.4182, 0.5905, 0.4189, 0.5915, 0.4199, 0.5923, 0.421, 0.5928, 0.4223, 0.5931, 0.4236, 0.5931, 0.425, 0.5928, 0.4264, 0.5923, 0.4276, 0.5915, 0.4287, 0.5905, 0.4297, 0.5894, 0.4305])
me_cylinder.materials.append(mat_redtop)
me_cylinder.use_remesh_preserve_volume = False
me_cylinder.use_remesh_preserve_attributes = False
me_cylinder.use_mirror_vertex_groups = False
me_cylinder.update()

# ---- objects
ob_redtop = bpy.data.objects.new('RedTop', me_cylinder)

# ---- transforms, parenting, visibility, modifiers, constraints
ob_redtop.location = (0.0, 0.0, 0.0)
ob_redtop.rotation_euler = (1.571, 0.0, 0.7854)
ob_redtop.scale = (0.11, 0.11, 0.11)
ob_redtop.lineart.crease_threshold = 0.0

# ---- collection membership
col_collection.objects.link(ob_redtop)

# ---- scene / render settings (as saved in the file)
scene.frame_start = 1; scene.frame_end = 250; scene.frame_set(1)
scene.render.engine = 'BLENDER_EEVEE_NEXT'
scene.cycles.use_denoising = False
scene.cycles.samples = 128
scene.cycles.sampling_pattern = 'TABULATED_SOBOL'
scene.cycles.use_adaptive_sampling = False
scene.cycles.use_light_tree = False
scene.view_settings.view_transform = 'Filmic'
bpy.context.view_layer.update()

# ---- added for rendering (the .blend has no active camera and no usable light): camera, sun
cam_auto = bpy.data.cameras.new('AutoCamera')
cam_auto.lens = 50.0
cam_auto.sensor_width = 36.0
cam_auto.clip_end = 1000.0
ob_auto_camera = bpy.data.objects.new('AutoCamera', cam_auto)
scene.collection.objects.link(ob_auto_camera)
ob_auto_camera.location = (3.45627, -4.14752, 2.36868)
ob_auto_camera.rotation_euler = (1.09748, -7.21219e-08, 0.694738)
scene.camera = ob_auto_camera
light_auto_sun = bpy.data.lights.new('AutoSun', 'SUN')
light_auto_sun.energy = 3.0
light_auto_sun.angle = 0.0523599
ob_auto_sun = bpy.data.objects.new('AutoSun', light_auto_sun)
scene.collection.objects.link(ob_auto_sun)
ob_auto_sun.rotation_euler = (0.872665, 0.174533, 0.523599)
bpy.context.view_layer.update()
